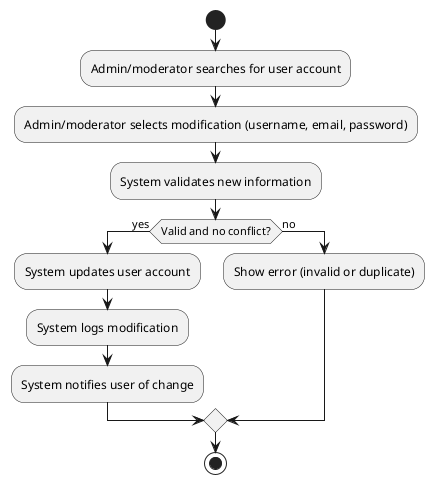

The diagram above was rendered by PlantUML. Its source (embedded in the PNG):
@startuml
start
:Admin/moderator searches for user account;
:Admin/moderator selects modification (username, email, password);
:System validates new information;
if (Valid and no conflict?) then (yes)
  :System updates user account;
  :System logs modification;
  :System notifies user of change;
else (no)
  :Show error (invalid or duplicate);
endif
stop
@enduml